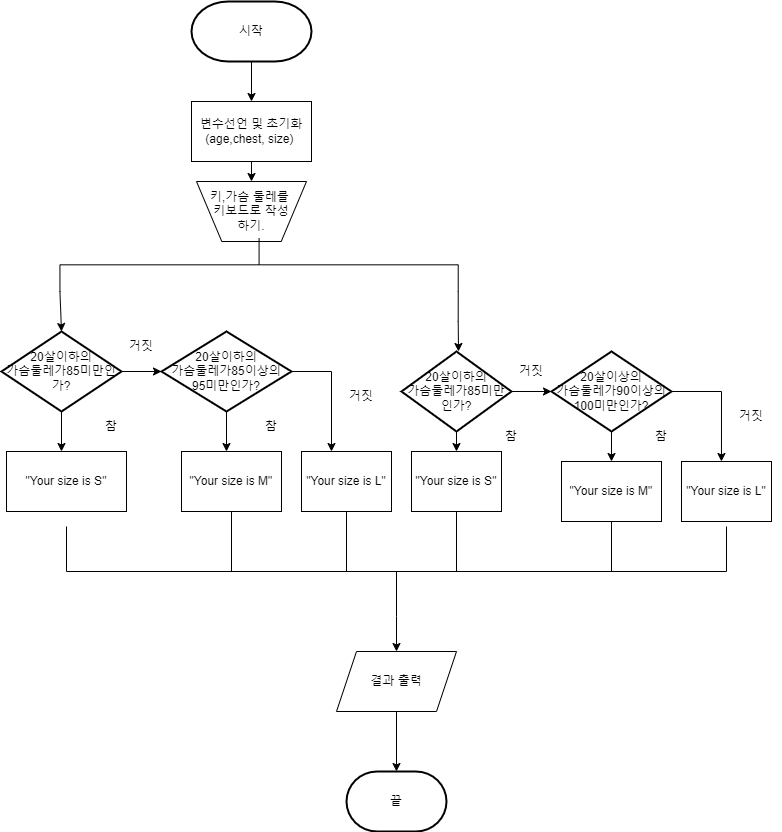

The diagram above was exported from draw.io. Its source (the exported page's mxGraphModel, read from the mxfile embedded in the PNG):
<mxGraphModel dx="1422" dy="762" grid="1" gridSize="10" guides="1" tooltips="1" connect="1" arrows="1" fold="1" page="1" pageScale="1" pageWidth="827" pageHeight="1169" math="0" shadow="0">
  <root>
    <mxCell id="WIyWlLk6GJQsqaUBKTNV-0" />
    <mxCell id="WIyWlLk6GJQsqaUBKTNV-1" parent="WIyWlLk6GJQsqaUBKTNV-0" />
    <mxCell id="ZiP9-EK7J8dPaRMZmIvw-17" style="edgeStyle=orthogonalEdgeStyle;rounded=0;orthogonalLoop=1;jettySize=auto;html=1;exitX=0.5;exitY=1;exitDx=0;exitDy=0;entryX=0.5;entryY=0;entryDx=0;entryDy=0;" edge="1" parent="WIyWlLk6GJQsqaUBKTNV-1" source="ZiP9-EK7J8dPaRMZmIvw-0" target="ZiP9-EK7J8dPaRMZmIvw-3">
      <mxGeometry relative="1" as="geometry" />
    </mxCell>
    <mxCell id="ZiP9-EK7J8dPaRMZmIvw-0" value="변수선언 및 초기화&lt;br&gt;(age,chest, size)&amp;nbsp;" style="rounded=0;whiteSpace=wrap;html=1;" vertex="1" parent="WIyWlLk6GJQsqaUBKTNV-1">
      <mxGeometry x="230" y="160" width="120" height="60" as="geometry" />
    </mxCell>
    <mxCell id="ZiP9-EK7J8dPaRMZmIvw-3" value="키,가슴 둘레를&amp;nbsp;&lt;br&gt;키보드로 작성&lt;br&gt;하기." style="verticalLabelPosition=middle;verticalAlign=middle;html=1;shape=trapezoid;perimeter=trapezoidPerimeter;whiteSpace=wrap;size=0.23;arcSize=10;flipV=1;labelPosition=center;align=center;" vertex="1" parent="WIyWlLk6GJQsqaUBKTNV-1">
      <mxGeometry x="235" y="240" width="110" height="60" as="geometry" />
    </mxCell>
    <mxCell id="ZiP9-EK7J8dPaRMZmIvw-36" value="시작" style="strokeWidth=2;html=1;shape=mxgraph.flowchart.terminator;whiteSpace=wrap;" vertex="1" parent="WIyWlLk6GJQsqaUBKTNV-1">
      <mxGeometry x="230" y="60" width="120" height="60" as="geometry" />
    </mxCell>
    <mxCell id="ZiP9-EK7J8dPaRMZmIvw-41" style="edgeStyle=orthogonalEdgeStyle;rounded=0;orthogonalLoop=1;jettySize=auto;html=1;exitX=1;exitY=0;exitDx=0;exitDy=0;exitPerimeter=0;" edge="1" parent="WIyWlLk6GJQsqaUBKTNV-1" source="ZiP9-EK7J8dPaRMZmIvw-39">
      <mxGeometry relative="1" as="geometry">
        <mxPoint x="497" y="410" as="targetPoint" />
      </mxGeometry>
    </mxCell>
    <mxCell id="ZiP9-EK7J8dPaRMZmIvw-39" value="" style="strokeWidth=1;html=1;shape=mxgraph.flowchart.annotation_2;align=left;labelPosition=right;pointerEvents=1;rotation=90;" vertex="1" parent="WIyWlLk6GJQsqaUBKTNV-1">
      <mxGeometry x="270.98" y="124.18" width="53.2" height="398.28" as="geometry" />
    </mxCell>
    <mxCell id="ZiP9-EK7J8dPaRMZmIvw-42" value="20살이하의&lt;br&gt;가슴둘레가85미만인가?" style="strokeWidth=2;html=1;shape=mxgraph.flowchart.decision;whiteSpace=wrap;" vertex="1" parent="WIyWlLk6GJQsqaUBKTNV-1">
      <mxGeometry x="40" y="390" width="120" height="80" as="geometry" />
    </mxCell>
    <mxCell id="ZiP9-EK7J8dPaRMZmIvw-44" value="" style="endArrow=classic;html=1;rounded=0;exitX=1;exitY=0.5;exitDx=0;exitDy=0;exitPerimeter=0;" edge="1" parent="WIyWlLk6GJQsqaUBKTNV-1" source="ZiP9-EK7J8dPaRMZmIvw-42">
      <mxGeometry width="50" height="50" relative="1" as="geometry">
        <mxPoint x="400" y="380" as="sourcePoint" />
        <mxPoint x="200" y="430" as="targetPoint" />
      </mxGeometry>
    </mxCell>
    <mxCell id="ZiP9-EK7J8dPaRMZmIvw-45" value="" style="endArrow=classic;html=1;rounded=0;exitX=0.5;exitY=1;exitDx=0;exitDy=0;exitPerimeter=0;" edge="1" parent="WIyWlLk6GJQsqaUBKTNV-1" source="ZiP9-EK7J8dPaRMZmIvw-42">
      <mxGeometry width="50" height="50" relative="1" as="geometry">
        <mxPoint x="400" y="380" as="sourcePoint" />
        <mxPoint x="100" y="510" as="targetPoint" />
      </mxGeometry>
    </mxCell>
    <mxCell id="ZiP9-EK7J8dPaRMZmIvw-46" value="20살이하의&lt;br&gt;가슴둘레가85이상의&lt;br&gt;95미만인가?" style="strokeWidth=2;html=1;shape=mxgraph.flowchart.decision;whiteSpace=wrap;" vertex="1" parent="WIyWlLk6GJQsqaUBKTNV-1">
      <mxGeometry x="200" y="390" width="130" height="80" as="geometry" />
    </mxCell>
    <mxCell id="ZiP9-EK7J8dPaRMZmIvw-47" value="" style="endArrow=classic;html=1;rounded=0;exitX=0.5;exitY=1;exitDx=0;exitDy=0;exitPerimeter=0;" edge="1" parent="WIyWlLk6GJQsqaUBKTNV-1" source="ZiP9-EK7J8dPaRMZmIvw-46">
      <mxGeometry width="50" height="50" relative="1" as="geometry">
        <mxPoint x="400" y="480" as="sourcePoint" />
        <mxPoint x="265" y="510" as="targetPoint" />
      </mxGeometry>
    </mxCell>
    <mxCell id="ZiP9-EK7J8dPaRMZmIvw-48" value="" style="endArrow=none;html=1;rounded=0;exitX=1;exitY=0.5;exitDx=0;exitDy=0;exitPerimeter=0;" edge="1" parent="WIyWlLk6GJQsqaUBKTNV-1" source="ZiP9-EK7J8dPaRMZmIvw-46">
      <mxGeometry width="50" height="50" relative="1" as="geometry">
        <mxPoint x="400" y="480" as="sourcePoint" />
        <mxPoint x="370" y="430" as="targetPoint" />
      </mxGeometry>
    </mxCell>
    <mxCell id="ZiP9-EK7J8dPaRMZmIvw-49" value="" style="endArrow=classic;html=1;rounded=0;" edge="1" parent="WIyWlLk6GJQsqaUBKTNV-1">
      <mxGeometry width="50" height="50" relative="1" as="geometry">
        <mxPoint x="370" y="430" as="sourcePoint" />
        <mxPoint x="370" y="510" as="targetPoint" />
      </mxGeometry>
    </mxCell>
    <mxCell id="ZiP9-EK7J8dPaRMZmIvw-51" value="&quot;Your size is S&quot;" style="rounded=0;whiteSpace=wrap;html=1;strokeWidth=1;" vertex="1" parent="WIyWlLk6GJQsqaUBKTNV-1">
      <mxGeometry x="45" y="510" width="120" height="60" as="geometry" />
    </mxCell>
    <mxCell id="ZiP9-EK7J8dPaRMZmIvw-52" value="&quot;Your size is M&quot;" style="rounded=0;whiteSpace=wrap;html=1;strokeWidth=1;" vertex="1" parent="WIyWlLk6GJQsqaUBKTNV-1">
      <mxGeometry x="220" y="510" width="100" height="60" as="geometry" />
    </mxCell>
    <mxCell id="ZiP9-EK7J8dPaRMZmIvw-58" value="&quot;Your size is L&quot;" style="rounded=0;whiteSpace=wrap;html=1;strokeWidth=1;" vertex="1" parent="WIyWlLk6GJQsqaUBKTNV-1">
      <mxGeometry x="340" y="510" width="90" height="60" as="geometry" />
    </mxCell>
    <mxCell id="ZiP9-EK7J8dPaRMZmIvw-62" value="" style="endArrow=classic;html=1;rounded=0;exitX=1;exitY=1;exitDx=0;exitDy=0;exitPerimeter=0;entryX=0.5;entryY=0;entryDx=0;entryDy=0;entryPerimeter=0;" edge="1" parent="WIyWlLk6GJQsqaUBKTNV-1" source="ZiP9-EK7J8dPaRMZmIvw-39" target="ZiP9-EK7J8dPaRMZmIvw-42">
      <mxGeometry width="50" height="50" relative="1" as="geometry">
        <mxPoint x="400" y="280" as="sourcePoint" />
        <mxPoint x="450" y="230" as="targetPoint" />
      </mxGeometry>
    </mxCell>
    <mxCell id="ZiP9-EK7J8dPaRMZmIvw-63" value="20살이하의&lt;br&gt;가슴둘레가85미만인가?" style="strokeWidth=2;html=1;shape=mxgraph.flowchart.decision;whiteSpace=wrap;" vertex="1" parent="WIyWlLk6GJQsqaUBKTNV-1">
      <mxGeometry x="440" y="410" width="110" height="80" as="geometry" />
    </mxCell>
    <mxCell id="ZiP9-EK7J8dPaRMZmIvw-64" value="" style="endArrow=classic;html=1;rounded=0;exitX=0.5;exitY=1;exitDx=0;exitDy=0;exitPerimeter=0;" edge="1" parent="WIyWlLk6GJQsqaUBKTNV-1" source="ZiP9-EK7J8dPaRMZmIvw-63">
      <mxGeometry width="50" height="50" relative="1" as="geometry">
        <mxPoint x="400" y="270" as="sourcePoint" />
        <mxPoint x="495" y="510" as="targetPoint" />
      </mxGeometry>
    </mxCell>
    <mxCell id="ZiP9-EK7J8dPaRMZmIvw-65" value="&quot;Your size is S&quot;" style="rounded=0;whiteSpace=wrap;html=1;strokeWidth=1;" vertex="1" parent="WIyWlLk6GJQsqaUBKTNV-1">
      <mxGeometry x="450" y="510" width="90" height="60" as="geometry" />
    </mxCell>
    <mxCell id="ZiP9-EK7J8dPaRMZmIvw-66" value="" style="endArrow=classic;html=1;rounded=0;exitX=1;exitY=0.5;exitDx=0;exitDy=0;exitPerimeter=0;" edge="1" parent="WIyWlLk6GJQsqaUBKTNV-1" source="ZiP9-EK7J8dPaRMZmIvw-63">
      <mxGeometry width="50" height="50" relative="1" as="geometry">
        <mxPoint x="400" y="470" as="sourcePoint" />
        <mxPoint x="590" y="450" as="targetPoint" />
      </mxGeometry>
    </mxCell>
    <mxCell id="ZiP9-EK7J8dPaRMZmIvw-67" value="20살이상의&lt;br&gt;가슴둘레가90이상의&lt;br&gt;100미만인가?" style="strokeWidth=2;html=1;shape=mxgraph.flowchart.decision;whiteSpace=wrap;" vertex="1" parent="WIyWlLk6GJQsqaUBKTNV-1">
      <mxGeometry x="590" y="410" width="120" height="80" as="geometry" />
    </mxCell>
    <mxCell id="ZiP9-EK7J8dPaRMZmIvw-71" value="" style="endArrow=classic;html=1;rounded=0;exitX=0.5;exitY=1;exitDx=0;exitDy=0;exitPerimeter=0;" edge="1" parent="WIyWlLk6GJQsqaUBKTNV-1" source="ZiP9-EK7J8dPaRMZmIvw-67">
      <mxGeometry width="50" height="50" relative="1" as="geometry">
        <mxPoint x="400" y="470" as="sourcePoint" />
        <mxPoint x="650" y="520" as="targetPoint" />
      </mxGeometry>
    </mxCell>
    <mxCell id="ZiP9-EK7J8dPaRMZmIvw-73" value="&quot;Your size is M&quot;" style="rounded=0;whiteSpace=wrap;html=1;strokeWidth=1;" vertex="1" parent="WIyWlLk6GJQsqaUBKTNV-1">
      <mxGeometry x="600" y="520" width="100" height="60" as="geometry" />
    </mxCell>
    <mxCell id="ZiP9-EK7J8dPaRMZmIvw-74" value="" style="endArrow=none;html=1;rounded=0;exitX=1;exitY=0.5;exitDx=0;exitDy=0;exitPerimeter=0;" edge="1" parent="WIyWlLk6GJQsqaUBKTNV-1" source="ZiP9-EK7J8dPaRMZmIvw-67">
      <mxGeometry width="50" height="50" relative="1" as="geometry">
        <mxPoint x="410" y="470" as="sourcePoint" />
        <mxPoint x="760" y="450" as="targetPoint" />
      </mxGeometry>
    </mxCell>
    <mxCell id="ZiP9-EK7J8dPaRMZmIvw-75" value="" style="endArrow=classic;html=1;rounded=0;entryX=0.444;entryY=0;entryDx=0;entryDy=0;entryPerimeter=0;" edge="1" parent="WIyWlLk6GJQsqaUBKTNV-1" target="ZiP9-EK7J8dPaRMZmIvw-76">
      <mxGeometry width="50" height="50" relative="1" as="geometry">
        <mxPoint x="760" y="450" as="sourcePoint" />
        <mxPoint x="760" y="510" as="targetPoint" />
      </mxGeometry>
    </mxCell>
    <mxCell id="ZiP9-EK7J8dPaRMZmIvw-76" value="&quot;Your size is L&quot;" style="rounded=0;whiteSpace=wrap;html=1;strokeWidth=1;" vertex="1" parent="WIyWlLk6GJQsqaUBKTNV-1">
      <mxGeometry x="720" y="520" width="90" height="60" as="geometry" />
    </mxCell>
    <mxCell id="ZiP9-EK7J8dPaRMZmIvw-78" value="거짓" style="text;html=1;strokeColor=none;fillColor=none;align=center;verticalAlign=middle;whiteSpace=wrap;rounded=0;strokeWidth=1;" vertex="1" parent="WIyWlLk6GJQsqaUBKTNV-1">
      <mxGeometry x="150" y="390" width="60" height="30" as="geometry" />
    </mxCell>
    <mxCell id="ZiP9-EK7J8dPaRMZmIvw-79" value="거짓" style="text;html=1;strokeColor=none;fillColor=none;align=center;verticalAlign=middle;whiteSpace=wrap;rounded=0;strokeWidth=1;" vertex="1" parent="WIyWlLk6GJQsqaUBKTNV-1">
      <mxGeometry x="370" y="440" width="60" height="30" as="geometry" />
    </mxCell>
    <mxCell id="ZiP9-EK7J8dPaRMZmIvw-80" value="거짓" style="text;html=1;strokeColor=none;fillColor=none;align=center;verticalAlign=middle;whiteSpace=wrap;rounded=0;strokeWidth=1;" vertex="1" parent="WIyWlLk6GJQsqaUBKTNV-1">
      <mxGeometry x="540" y="415" width="60" height="30" as="geometry" />
    </mxCell>
    <mxCell id="ZiP9-EK7J8dPaRMZmIvw-81" value="거짓" style="text;html=1;strokeColor=none;fillColor=none;align=center;verticalAlign=middle;whiteSpace=wrap;rounded=0;strokeWidth=1;" vertex="1" parent="WIyWlLk6GJQsqaUBKTNV-1">
      <mxGeometry x="760" y="460" width="60" height="30" as="geometry" />
    </mxCell>
    <mxCell id="ZiP9-EK7J8dPaRMZmIvw-82" value="참" style="text;html=1;strokeColor=none;fillColor=none;align=center;verticalAlign=middle;whiteSpace=wrap;rounded=0;strokeWidth=1;" vertex="1" parent="WIyWlLk6GJQsqaUBKTNV-1">
      <mxGeometry x="120" y="470" width="60" height="30" as="geometry" />
    </mxCell>
    <mxCell id="ZiP9-EK7J8dPaRMZmIvw-83" value="참" style="text;html=1;strokeColor=none;fillColor=none;align=center;verticalAlign=middle;whiteSpace=wrap;rounded=0;strokeWidth=1;" vertex="1" parent="WIyWlLk6GJQsqaUBKTNV-1">
      <mxGeometry x="280" y="470" width="60" height="30" as="geometry" />
    </mxCell>
    <mxCell id="ZiP9-EK7J8dPaRMZmIvw-84" value="참" style="text;html=1;strokeColor=none;fillColor=none;align=center;verticalAlign=middle;whiteSpace=wrap;rounded=0;strokeWidth=1;" vertex="1" parent="WIyWlLk6GJQsqaUBKTNV-1">
      <mxGeometry x="520" y="480" width="60" height="30" as="geometry" />
    </mxCell>
    <mxCell id="ZiP9-EK7J8dPaRMZmIvw-85" value="참" style="text;html=1;strokeColor=none;fillColor=none;align=center;verticalAlign=middle;whiteSpace=wrap;rounded=0;strokeWidth=1;" vertex="1" parent="WIyWlLk6GJQsqaUBKTNV-1">
      <mxGeometry x="670" y="480" width="60" height="30" as="geometry" />
    </mxCell>
    <mxCell id="ZiP9-EK7J8dPaRMZmIvw-87" value="결과 출력" style="shape=parallelogram;perimeter=parallelogramPerimeter;whiteSpace=wrap;html=1;fixedSize=1;strokeWidth=1;" vertex="1" parent="WIyWlLk6GJQsqaUBKTNV-1">
      <mxGeometry x="375" y="710" width="120" height="60" as="geometry" />
    </mxCell>
    <mxCell id="ZiP9-EK7J8dPaRMZmIvw-88" value="" style="strokeWidth=1;html=1;shape=mxgraph.flowchart.annotation_2;align=left;labelPosition=right;pointerEvents=1;rotation=-90;spacing=2;" vertex="1" parent="WIyWlLk6GJQsqaUBKTNV-1">
      <mxGeometry x="390" y="300" width="90" height="660" as="geometry" />
    </mxCell>
    <mxCell id="ZiP9-EK7J8dPaRMZmIvw-90" value="" style="endArrow=none;html=1;rounded=0;entryX=0.5;entryY=1;entryDx=0;entryDy=0;" edge="1" parent="WIyWlLk6GJQsqaUBKTNV-1" target="ZiP9-EK7J8dPaRMZmIvw-52">
      <mxGeometry width="50" height="50" relative="1" as="geometry">
        <mxPoint x="270" y="630" as="sourcePoint" />
        <mxPoint x="470" y="620" as="targetPoint" />
      </mxGeometry>
    </mxCell>
    <mxCell id="ZiP9-EK7J8dPaRMZmIvw-95" value="" style="endArrow=none;html=1;rounded=0;entryX=0.5;entryY=1;entryDx=0;entryDy=0;" edge="1" parent="WIyWlLk6GJQsqaUBKTNV-1" target="ZiP9-EK7J8dPaRMZmIvw-58">
      <mxGeometry width="50" height="50" relative="1" as="geometry">
        <mxPoint x="385" y="630" as="sourcePoint" />
        <mxPoint x="470" y="620" as="targetPoint" />
      </mxGeometry>
    </mxCell>
    <mxCell id="ZiP9-EK7J8dPaRMZmIvw-96" value="" style="endArrow=none;html=1;rounded=0;entryX=0.5;entryY=1;entryDx=0;entryDy=0;" edge="1" parent="WIyWlLk6GJQsqaUBKTNV-1" target="ZiP9-EK7J8dPaRMZmIvw-65">
      <mxGeometry width="50" height="50" relative="1" as="geometry">
        <mxPoint x="495" y="630" as="sourcePoint" />
        <mxPoint x="470" y="620" as="targetPoint" />
      </mxGeometry>
    </mxCell>
    <mxCell id="ZiP9-EK7J8dPaRMZmIvw-101" value="" style="endArrow=none;html=1;rounded=0;entryX=0.5;entryY=1;entryDx=0;entryDy=0;" edge="1" parent="WIyWlLk6GJQsqaUBKTNV-1" target="ZiP9-EK7J8dPaRMZmIvw-73">
      <mxGeometry width="50" height="50" relative="1" as="geometry">
        <mxPoint x="650" y="630" as="sourcePoint" />
        <mxPoint x="470" y="620" as="targetPoint" />
      </mxGeometry>
    </mxCell>
    <mxCell id="ZiP9-EK7J8dPaRMZmIvw-102" value="" style="endArrow=classic;html=1;rounded=0;exitX=0;exitY=0.5;exitDx=0;exitDy=0;exitPerimeter=0;" edge="1" parent="WIyWlLk6GJQsqaUBKTNV-1" source="ZiP9-EK7J8dPaRMZmIvw-88" target="ZiP9-EK7J8dPaRMZmIvw-87">
      <mxGeometry width="50" height="50" relative="1" as="geometry">
        <mxPoint x="420" y="570" as="sourcePoint" />
        <mxPoint x="470" y="520" as="targetPoint" />
      </mxGeometry>
    </mxCell>
    <mxCell id="ZiP9-EK7J8dPaRMZmIvw-104" value="" style="endArrow=classic;html=1;rounded=0;exitX=0.5;exitY=1;exitDx=0;exitDy=0;exitPerimeter=0;entryX=0.5;entryY=0;entryDx=0;entryDy=0;" edge="1" parent="WIyWlLk6GJQsqaUBKTNV-1" source="ZiP9-EK7J8dPaRMZmIvw-36" target="ZiP9-EK7J8dPaRMZmIvw-0">
      <mxGeometry width="50" height="50" relative="1" as="geometry">
        <mxPoint x="420" y="370" as="sourcePoint" />
        <mxPoint x="470" y="320" as="targetPoint" />
      </mxGeometry>
    </mxCell>
    <mxCell id="ZiP9-EK7J8dPaRMZmIvw-105" value="" style="endArrow=classic;html=1;rounded=0;exitX=0.5;exitY=1;exitDx=0;exitDy=0;" edge="1" parent="WIyWlLk6GJQsqaUBKTNV-1" source="ZiP9-EK7J8dPaRMZmIvw-87">
      <mxGeometry width="50" height="50" relative="1" as="geometry">
        <mxPoint x="420" y="670" as="sourcePoint" />
        <mxPoint x="435" y="830" as="targetPoint" />
      </mxGeometry>
    </mxCell>
    <mxCell id="ZiP9-EK7J8dPaRMZmIvw-106" value="끝" style="strokeWidth=2;html=1;shape=mxgraph.flowchart.terminator;whiteSpace=wrap;" vertex="1" parent="WIyWlLk6GJQsqaUBKTNV-1">
      <mxGeometry x="385" y="830" width="100" height="60" as="geometry" />
    </mxCell>
  </root>
</mxGraphModel>